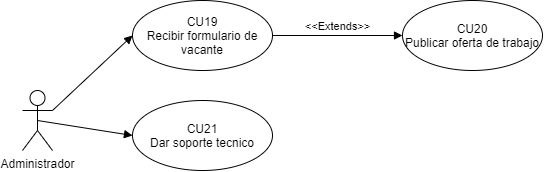

The diagram above was exported from draw.io. Its source (the exported page's mxGraphModel, read from the mxfile embedded in the PNG):
<mxGraphModel dx="923" dy="1606" grid="1" gridSize="10" guides="1" tooltips="1" connect="1" arrows="1" fold="1" page="1" pageScale="1" pageWidth="827" pageHeight="1169" math="0" shadow="0">
  <root>
    <mxCell id="keK-O_K9eEo26-aUXwoq-0" />
    <mxCell id="keK-O_K9eEo26-aUXwoq-1" parent="keK-O_K9eEo26-aUXwoq-0" />
    <mxCell id="Mm-wkaNbdEbJl0oAF3L9-0" value="Administrador" style="shape=umlActor;verticalLabelPosition=bottom;verticalAlign=top;html=1;outlineConnect=0;" vertex="1" parent="keK-O_K9eEo26-aUXwoq-1">
      <mxGeometry x="110" y="-350" width="30" height="60" as="geometry" />
    </mxCell>
    <mxCell id="Mm-wkaNbdEbJl0oAF3L9-3" value="CU19&lt;br&gt;Recibir formulario de vacante" style="ellipse;whiteSpace=wrap;html=1;" vertex="1" parent="keK-O_K9eEo26-aUXwoq-1">
      <mxGeometry x="220" y="-440" width="140" height="70" as="geometry" />
    </mxCell>
    <mxCell id="Mm-wkaNbdEbJl0oAF3L9-4" value="" style="html=1;verticalAlign=bottom;endArrow=block;entryX=0;entryY=0.5;entryDx=0;entryDy=0;exitX=1;exitY=0.3333333333333333;exitDx=0;exitDy=0;exitPerimeter=0;" edge="1" parent="keK-O_K9eEo26-aUXwoq-1" source="Mm-wkaNbdEbJl0oAF3L9-0" target="Mm-wkaNbdEbJl0oAF3L9-3">
      <mxGeometry width="80" relative="1" as="geometry">
        <mxPoint x="160" y="-320" as="sourcePoint" />
        <mxPoint x="260" y="-415" as="targetPoint" />
      </mxGeometry>
    </mxCell>
    <mxCell id="CJVjtW1NuFtK9SKT9MAa-1" value="CU20&lt;br&gt;Publicar oferta de trabajo" style="ellipse;whiteSpace=wrap;html=1;" vertex="1" parent="keK-O_K9eEo26-aUXwoq-1">
      <mxGeometry x="490" y="-440" width="140" height="70" as="geometry" />
    </mxCell>
    <mxCell id="737H4-_XqtAqlY3DbYCD-0" value="&amp;lt;&amp;lt;Extends&amp;gt;&amp;gt;" style="html=1;verticalAlign=bottom;endArrow=block;exitX=1;exitY=0.5;exitDx=0;exitDy=0;entryX=0;entryY=0.5;entryDx=0;entryDy=0;" edge="1" parent="keK-O_K9eEo26-aUXwoq-1" source="Mm-wkaNbdEbJl0oAF3L9-3" target="CJVjtW1NuFtK9SKT9MAa-1">
      <mxGeometry width="80" relative="1" as="geometry">
        <mxPoint x="300.00000000000006" y="-120" as="sourcePoint" />
        <mxPoint x="448.04" y="-57.98000000000002" as="targetPoint" />
      </mxGeometry>
    </mxCell>
    <mxCell id="737H4-_XqtAqlY3DbYCD-1" value="CU21&lt;br&gt;Dar soporte tecnico" style="ellipse;whiteSpace=wrap;html=1;" vertex="1" parent="keK-O_K9eEo26-aUXwoq-1">
      <mxGeometry x="220" y="-340" width="140" height="70" as="geometry" />
    </mxCell>
    <mxCell id="737H4-_XqtAqlY3DbYCD-2" value="" style="html=1;verticalAlign=bottom;endArrow=block;entryX=0;entryY=0.5;entryDx=0;entryDy=0;exitX=0.5;exitY=0.5;exitDx=0;exitDy=0;exitPerimeter=0;" edge="1" parent="keK-O_K9eEo26-aUXwoq-1" source="Mm-wkaNbdEbJl0oAF3L9-0" target="737H4-_XqtAqlY3DbYCD-1">
      <mxGeometry width="80" relative="1" as="geometry">
        <mxPoint x="160" y="-305" as="sourcePoint" />
        <mxPoint x="220" y="-310" as="targetPoint" />
      </mxGeometry>
    </mxCell>
  </root>
</mxGraphModel>